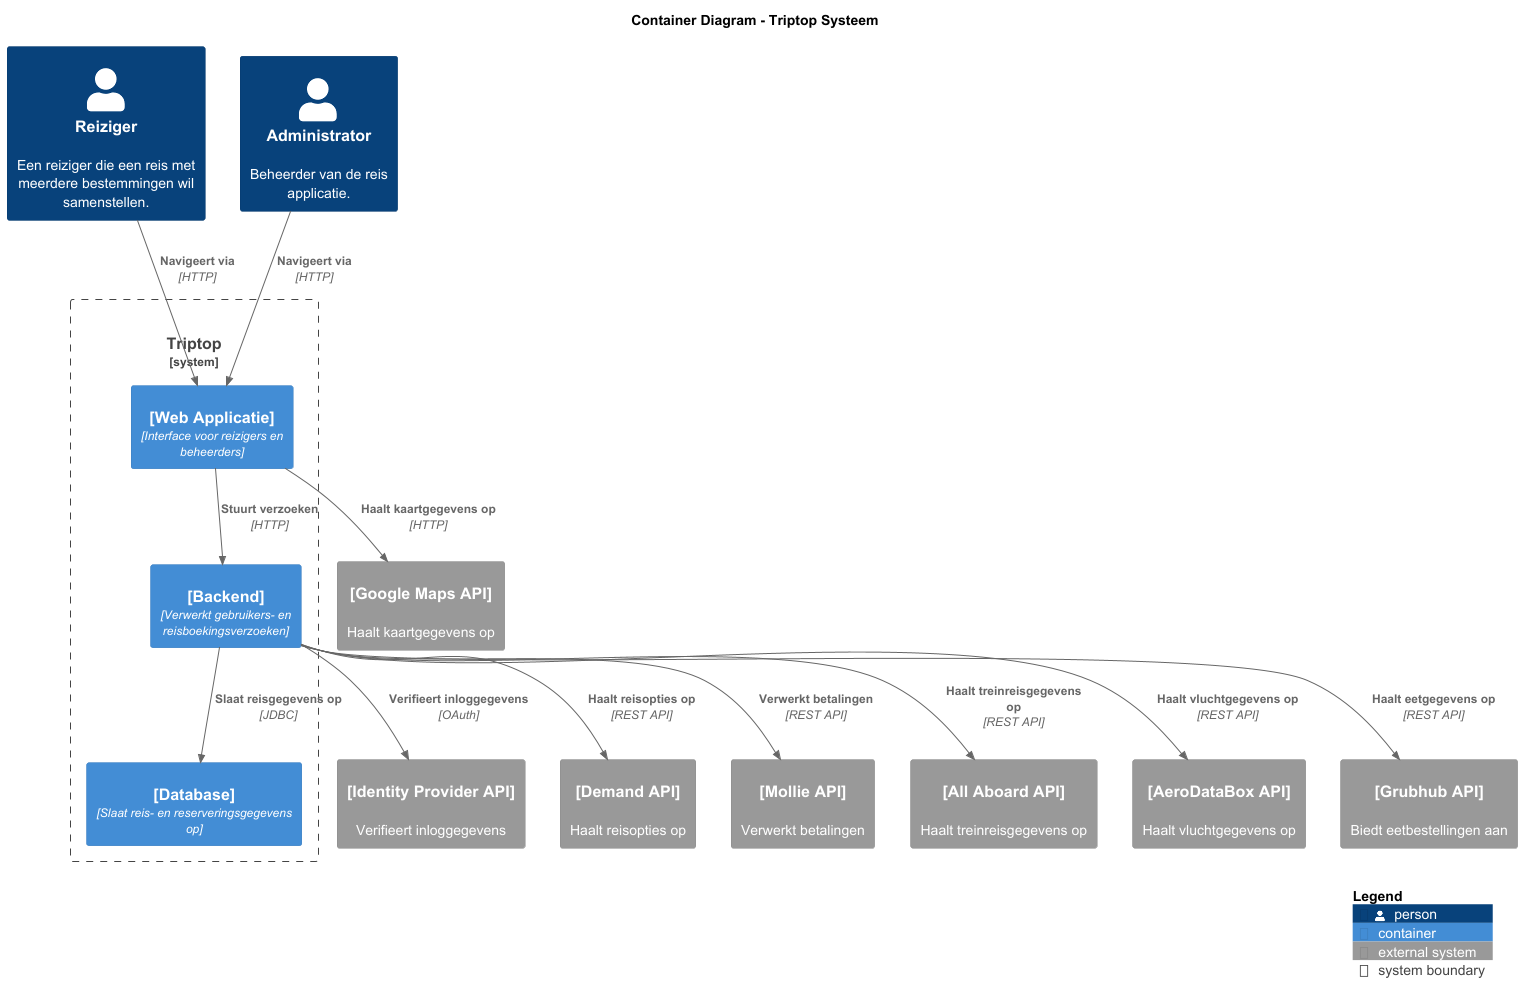

The diagram above was rendered by PlantUML. Its source (embedded in the PNG):
@startuml Container_Diagram
!include https://raw.githubusercontent.com/plantuml-stdlib/C4-PlantUML/master/C4_Container.puml

skinparam {
    rectangle {
        StereotypeFontSize 0
        StereotypeFontColor white
    }
}

title Container Diagram - Triptop Systeem

Person(traveller, "Reiziger", "Een reiziger die een reis met meerdere bestemmingen wil samenstellen.")
Person(admin, "Administrator", "Beheerder van de reis applicatie.")

System_Boundary(Triptop, "Triptop", "Systeem voor het samenstellen van reizen.") {
    Container(WebApp, "[Web Applicatie]", "Interface voor reizigers en beheerders")
    Container(Backend, "[Backend]", "Verwerkt gebruikers- en reisboekingsverzoeken")
    Container(Database, "[Database]", "Slaat reis- en reserveringsgegevens op")
}

System_Ext(IdentityProvider, "[Identity Provider API]", "Verifieert inloggegevens")
System_Ext(DemandAPI, "[Demand API]", "Haalt reisopties op")
System_Ext(MollieAPI, "[Mollie API]", "Verwerkt betalingen")
System_Ext(GoogleMapsAPI, "[Google Maps API]", "Haalt kaartgegevens op")
System_Ext(AllAboardAPI, "[All Aboard API]", "Haalt treinreisgegevens op")
System_Ext(AeroDataBoxAPI, "[AeroDataBox API]", "Haalt vluchtgegevens op")
System_Ext(GrubhubAPI, "[Grubhub API]", "Biedt eetbestellingen aan")

Rel(traveller, WebApp, "Navigeert via", "HTTP")
Rel(admin, WebApp, "Navigeert via", "HTTP")

Rel(WebApp, Backend, "Stuurt verzoeken", "HTTP")
Rel(WebApp, GoogleMapsAPI, "Haalt kaartgegevens op", "HTTP")

Rel(Backend, Database, "Slaat reisgegevens op", "JDBC")
Rel(Backend, IdentityProvider, "Verifieert inloggegevens", "OAuth")
Rel(Backend, DemandAPI, "Haalt reisopties op", "REST API")
Rel(Backend, MollieAPI, "Verwerkt betalingen", "REST API")
Rel(Backend, AllAboardAPI, "Haalt treinreisgegevens op", "REST API")
Rel(Backend, AeroDataBoxAPI, "Haalt vluchtgegevens op", "REST API")
Rel(Backend, GrubhubAPI, "Haalt eetgegevens op", "REST API")

SHOW_LEGEND(TRUE)
@enduml